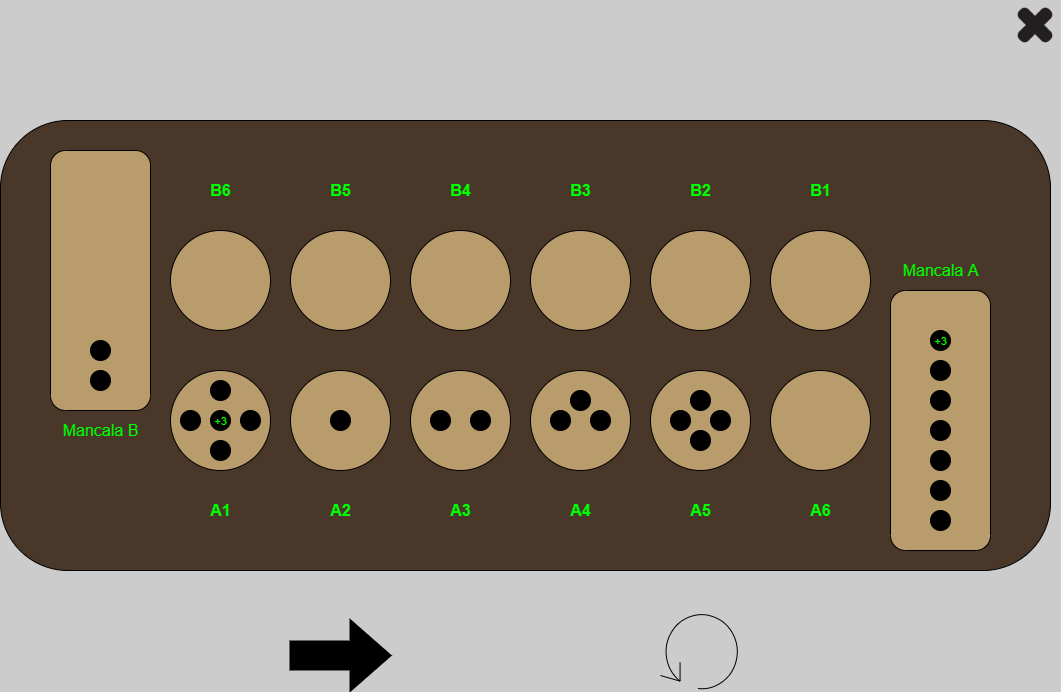

The diagram above was exported from draw.io. Its source (the exported page's mxGraphModel, read from the mxfile embedded in the PNG):
<mxGraphModel dx="1422" dy="828" grid="0" gridSize="10" guides="1" tooltips="1" connect="1" arrows="1" fold="1" page="1" pageScale="1" pageWidth="1100" pageHeight="850" background="#CCCCCC" math="0" shadow="0">
  <root>
    <mxCell id="0" />
    <mxCell id="1" parent="0" />
    <mxCell id="FTtYy8rnEc6SvxEoSqDr-1" value="" style="rounded=1;whiteSpace=wrap;html=1;fillColor=#493829;" parent="1" vertex="1">
      <mxGeometry x="20" y="140" width="1050" height="450" as="geometry" />
    </mxCell>
    <mxCell id="FTtYy8rnEc6SvxEoSqDr-7" value="" style="ellipse;whiteSpace=wrap;html=1;aspect=fixed;fillColor=#B99C6B;" parent="1" vertex="1">
      <mxGeometry x="790" y="390" width="100" height="100" as="geometry" />
    </mxCell>
    <mxCell id="FTtYy8rnEc6SvxEoSqDr-8" value="" style="rounded=1;whiteSpace=wrap;html=1;fillColor=#b99c6b;direction=south;strokeColor=#000000;fontColor=#ffffff;" parent="1" vertex="1">
      <mxGeometry x="910" y="310" width="100" height="260" as="geometry" />
    </mxCell>
    <mxCell id="FTtYy8rnEc6SvxEoSqDr-9" value="" style="ellipse;whiteSpace=wrap;html=1;aspect=fixed;fillColor=#B99C6B;" parent="1" vertex="1">
      <mxGeometry x="310" y="390" width="100" height="100" as="geometry" />
    </mxCell>
    <mxCell id="FTtYy8rnEc6SvxEoSqDr-10" value="" style="ellipse;whiteSpace=wrap;html=1;aspect=fixed;fillColor=#B99C6B;" parent="1" vertex="1">
      <mxGeometry x="430" y="390" width="100" height="100" as="geometry" />
    </mxCell>
    <mxCell id="FTtYy8rnEc6SvxEoSqDr-11" value="" style="ellipse;whiteSpace=wrap;html=1;aspect=fixed;fillColor=#B99C6B;" parent="1" vertex="1">
      <mxGeometry x="550" y="390" width="100" height="100" as="geometry" />
    </mxCell>
    <mxCell id="FTtYy8rnEc6SvxEoSqDr-12" value="" style="ellipse;whiteSpace=wrap;html=1;aspect=fixed;fillColor=#B99C6B;" parent="1" vertex="1">
      <mxGeometry x="670" y="390" width="100" height="100" as="geometry" />
    </mxCell>
    <mxCell id="FTtYy8rnEc6SvxEoSqDr-13" value="" style="ellipse;whiteSpace=wrap;html=1;aspect=fixed;fillColor=#B99C6B;" parent="1" vertex="1">
      <mxGeometry x="190" y="390" width="100" height="100" as="geometry" />
    </mxCell>
    <mxCell id="FTtYy8rnEc6SvxEoSqDr-14" value="" style="ellipse;whiteSpace=wrap;html=1;aspect=fixed;fillColor=#B99C6B;" parent="1" vertex="1">
      <mxGeometry x="790" y="250" width="100" height="100" as="geometry" />
    </mxCell>
    <mxCell id="FTtYy8rnEc6SvxEoSqDr-15" value="" style="ellipse;whiteSpace=wrap;html=1;aspect=fixed;fillColor=#B99C6B;" parent="1" vertex="1">
      <mxGeometry x="670" y="250" width="100" height="100" as="geometry" />
    </mxCell>
    <mxCell id="FTtYy8rnEc6SvxEoSqDr-16" value="" style="ellipse;whiteSpace=wrap;html=1;aspect=fixed;fillColor=#B99C6B;" parent="1" vertex="1">
      <mxGeometry x="550" y="250" width="100" height="100" as="geometry" />
    </mxCell>
    <mxCell id="FTtYy8rnEc6SvxEoSqDr-17" value="" style="ellipse;whiteSpace=wrap;html=1;aspect=fixed;fillColor=#B99C6B;" parent="1" vertex="1">
      <mxGeometry x="430" y="250" width="100" height="100" as="geometry" />
    </mxCell>
    <mxCell id="FTtYy8rnEc6SvxEoSqDr-18" value="" style="ellipse;whiteSpace=wrap;html=1;aspect=fixed;fillColor=#B99C6B;" parent="1" vertex="1">
      <mxGeometry x="310" y="250" width="100" height="100" as="geometry" />
    </mxCell>
    <mxCell id="FTtYy8rnEc6SvxEoSqDr-19" value="" style="ellipse;whiteSpace=wrap;html=1;aspect=fixed;fillColor=#B99C6B;" parent="1" vertex="1">
      <mxGeometry x="190" y="250" width="100" height="100" as="geometry" />
    </mxCell>
    <mxCell id="FTtYy8rnEc6SvxEoSqDr-20" value="" style="rounded=1;whiteSpace=wrap;html=1;fillColor=#b99c6b;direction=south;strokeColor=#000000;fontColor=#ffffff;glass=0;shadow=0;" parent="1" vertex="1">
      <mxGeometry x="70" y="170" width="100" height="260" as="geometry" />
    </mxCell>
    <mxCell id="FTtYy8rnEc6SvxEoSqDr-21" value="" style="shape=image;html=1;verticalAlign=top;verticalLabelPosition=bottom;labelBackgroundColor=#ffffff;imageAspect=0;aspect=fixed;image=https://cdn0.iconfinder.com/data/icons/glyphpack/50/remove-rounded-128.png;fillColor=#B99C6B;" parent="1" vertex="1">
      <mxGeometry x="1030" y="20" width="50" height="50" as="geometry" />
    </mxCell>
    <mxCell id="FTtYy8rnEc6SvxEoSqDr-23" value="" style="shape=mxgraph.bpmn.loop;html=1;outlineConnect=0;shadow=0;glass=0;strokeColor=#000000;fillColor=#B99C6B;" parent="1" vertex="1">
      <mxGeometry x="680" y="630" width="80" height="80" as="geometry" />
    </mxCell>
    <mxCell id="FTtYy8rnEc6SvxEoSqDr-24" value="" style="ellipse;whiteSpace=wrap;html=1;aspect=fixed;shadow=0;glass=0;strokeColor=#000000;fillColor=#000000;" parent="1" vertex="1">
      <mxGeometry x="200" y="430" width="20" height="20" as="geometry" />
    </mxCell>
    <mxCell id="FTtYy8rnEc6SvxEoSqDr-25" value="" style="ellipse;whiteSpace=wrap;html=1;aspect=fixed;shadow=0;glass=0;strokeColor=#000000;fillColor=#000000;" parent="1" vertex="1">
      <mxGeometry x="230" y="460" width="20" height="20" as="geometry" />
    </mxCell>
    <mxCell id="FTtYy8rnEc6SvxEoSqDr-26" value="" style="ellipse;whiteSpace=wrap;html=1;aspect=fixed;shadow=0;glass=0;strokeColor=#000000;fillColor=#000000;" parent="1" vertex="1">
      <mxGeometry x="260" y="430" width="20" height="20" as="geometry" />
    </mxCell>
    <mxCell id="FTtYy8rnEc6SvxEoSqDr-27" value="" style="ellipse;whiteSpace=wrap;html=1;aspect=fixed;shadow=0;glass=0;strokeColor=#000000;fillColor=#000000;" parent="1" vertex="1">
      <mxGeometry x="230" y="400" width="20" height="20" as="geometry" />
    </mxCell>
    <mxCell id="FTtYy8rnEc6SvxEoSqDr-31" value="" style="ellipse;whiteSpace=wrap;html=1;aspect=fixed;shadow=0;glass=0;strokeColor=#000000;fillColor=#000000;" parent="1" vertex="1">
      <mxGeometry x="230" y="430" width="20" height="20" as="geometry" />
    </mxCell>
    <mxCell id="FTtYy8rnEc6SvxEoSqDr-33" value="&lt;font color=&quot;#00ff00&quot; style=&quot;font-size: 11px&quot;&gt;+3&lt;/font&gt;" style="text;html=1;align=center;verticalAlign=middle;resizable=0;points=[];autosize=1;" parent="1" vertex="1">
      <mxGeometry x="225" y="430" width="30" height="20" as="geometry" />
    </mxCell>
    <mxCell id="FTtYy8rnEc6SvxEoSqDr-38" value="" style="ellipse;whiteSpace=wrap;html=1;aspect=fixed;shadow=0;glass=0;strokeColor=#000000;fillColor=#000000;" parent="1" vertex="1">
      <mxGeometry x="350" y="430" width="20" height="20" as="geometry" />
    </mxCell>
    <mxCell id="FTtYy8rnEc6SvxEoSqDr-40" value="" style="ellipse;whiteSpace=wrap;html=1;aspect=fixed;shadow=0;glass=0;strokeColor=#000000;fillColor=#000000;" parent="1" vertex="1">
      <mxGeometry x="490" y="430" width="20" height="20" as="geometry" />
    </mxCell>
    <mxCell id="FTtYy8rnEc6SvxEoSqDr-41" value="" style="ellipse;whiteSpace=wrap;html=1;aspect=fixed;shadow=0;glass=0;strokeColor=#000000;fillColor=#000000;" parent="1" vertex="1">
      <mxGeometry x="450" y="430" width="20" height="20" as="geometry" />
    </mxCell>
    <mxCell id="FTtYy8rnEc6SvxEoSqDr-42" value="" style="ellipse;whiteSpace=wrap;html=1;aspect=fixed;shadow=0;glass=0;strokeColor=#000000;fillColor=#000000;" parent="1" vertex="1">
      <mxGeometry x="610" y="430" width="20" height="20" as="geometry" />
    </mxCell>
    <mxCell id="FTtYy8rnEc6SvxEoSqDr-43" value="" style="ellipse;whiteSpace=wrap;html=1;aspect=fixed;shadow=0;glass=0;strokeColor=#000000;fillColor=#000000;" parent="1" vertex="1">
      <mxGeometry x="570" y="430" width="20" height="20" as="geometry" />
    </mxCell>
    <mxCell id="FTtYy8rnEc6SvxEoSqDr-44" value="" style="ellipse;whiteSpace=wrap;html=1;aspect=fixed;shadow=0;glass=0;strokeColor=#000000;fillColor=#000000;" parent="1" vertex="1">
      <mxGeometry x="730" y="430" width="20" height="20" as="geometry" />
    </mxCell>
    <mxCell id="FTtYy8rnEc6SvxEoSqDr-45" value="" style="ellipse;whiteSpace=wrap;html=1;aspect=fixed;shadow=0;glass=0;strokeColor=#000000;fillColor=#000000;" parent="1" vertex="1">
      <mxGeometry x="690" y="430" width="20" height="20" as="geometry" />
    </mxCell>
    <mxCell id="FTtYy8rnEc6SvxEoSqDr-46" value="" style="ellipse;whiteSpace=wrap;html=1;aspect=fixed;shadow=0;glass=0;strokeColor=#000000;fillColor=#000000;" parent="1" vertex="1">
      <mxGeometry x="590" y="410" width="20" height="20" as="geometry" />
    </mxCell>
    <mxCell id="FTtYy8rnEc6SvxEoSqDr-48" value="" style="ellipse;whiteSpace=wrap;html=1;aspect=fixed;shadow=0;glass=0;strokeColor=#000000;fillColor=#000000;" parent="1" vertex="1">
      <mxGeometry x="710" y="450" width="20" height="20" as="geometry" />
    </mxCell>
    <mxCell id="FTtYy8rnEc6SvxEoSqDr-49" value="" style="ellipse;whiteSpace=wrap;html=1;aspect=fixed;shadow=0;glass=0;strokeColor=#000000;fillColor=#000000;" parent="1" vertex="1">
      <mxGeometry x="710" y="410" width="20" height="20" as="geometry" />
    </mxCell>
    <mxCell id="FTtYy8rnEc6SvxEoSqDr-51" value="" style="ellipse;whiteSpace=wrap;html=1;aspect=fixed;shadow=0;glass=0;strokeColor=#000000;fillColor=#000000;" parent="1" vertex="1">
      <mxGeometry x="950" y="530" width="20" height="20" as="geometry" />
    </mxCell>
    <mxCell id="FTtYy8rnEc6SvxEoSqDr-52" value="" style="ellipse;whiteSpace=wrap;html=1;aspect=fixed;shadow=0;glass=0;strokeColor=#000000;fillColor=#000000;" parent="1" vertex="1">
      <mxGeometry x="950" y="500" width="20" height="20" as="geometry" />
    </mxCell>
    <mxCell id="FTtYy8rnEc6SvxEoSqDr-53" value="" style="ellipse;whiteSpace=wrap;html=1;aspect=fixed;shadow=0;glass=0;strokeColor=#000000;fillColor=#000000;" parent="1" vertex="1">
      <mxGeometry x="950" y="470" width="20" height="20" as="geometry" />
    </mxCell>
    <mxCell id="FTtYy8rnEc6SvxEoSqDr-54" value="" style="ellipse;whiteSpace=wrap;html=1;aspect=fixed;shadow=0;glass=0;strokeColor=#000000;fillColor=#000000;" parent="1" vertex="1">
      <mxGeometry x="950" y="440" width="20" height="20" as="geometry" />
    </mxCell>
    <mxCell id="FTtYy8rnEc6SvxEoSqDr-57" value="" style="ellipse;whiteSpace=wrap;html=1;aspect=fixed;shadow=0;glass=0;strokeColor=#000000;fillColor=#000000;" parent="1" vertex="1">
      <mxGeometry x="950" y="410" width="20" height="20" as="geometry" />
    </mxCell>
    <mxCell id="FTtYy8rnEc6SvxEoSqDr-58" value="" style="ellipse;whiteSpace=wrap;html=1;aspect=fixed;shadow=0;glass=0;strokeColor=#000000;fillColor=#000000;" parent="1" vertex="1">
      <mxGeometry x="950" y="380" width="20" height="20" as="geometry" />
    </mxCell>
    <mxCell id="FTtYy8rnEc6SvxEoSqDr-59" value="" style="ellipse;whiteSpace=wrap;html=1;aspect=fixed;shadow=0;glass=0;strokeColor=#000000;fillColor=#000000;" parent="1" vertex="1">
      <mxGeometry x="950" y="350" width="20" height="20" as="geometry" />
    </mxCell>
    <mxCell id="FTtYy8rnEc6SvxEoSqDr-61" value="&lt;font color=&quot;#00ff00&quot; style=&quot;font-size: 11px&quot;&gt;+3&lt;/font&gt;" style="text;html=1;align=center;verticalAlign=middle;resizable=0;points=[];autosize=1;" parent="1" vertex="1">
      <mxGeometry x="945" y="350" width="30" height="20" as="geometry" />
    </mxCell>
    <mxCell id="FTtYy8rnEc6SvxEoSqDr-62" value="&lt;font style=&quot;font-size: 16px&quot; color=&quot;#00ff00&quot;&gt;&lt;b&gt;A1&lt;/b&gt;&lt;/font&gt;" style="text;html=1;align=center;verticalAlign=middle;resizable=0;points=[];autosize=1;" parent="1" vertex="1">
      <mxGeometry x="220" y="520" width="40" height="20" as="geometry" />
    </mxCell>
    <mxCell id="FTtYy8rnEc6SvxEoSqDr-63" value="&lt;font style=&quot;font-size: 16px&quot; color=&quot;#00ff00&quot;&gt;&lt;b&gt;A2&lt;/b&gt;&lt;/font&gt;" style="text;html=1;align=center;verticalAlign=middle;resizable=0;points=[];autosize=1;" parent="1" vertex="1">
      <mxGeometry x="340" y="520" width="40" height="20" as="geometry" />
    </mxCell>
    <mxCell id="FTtYy8rnEc6SvxEoSqDr-64" value="&lt;font style=&quot;font-size: 16px&quot; color=&quot;#00ff00&quot;&gt;&lt;b&gt;A3&lt;/b&gt;&lt;/font&gt;" style="text;html=1;align=center;verticalAlign=middle;resizable=0;points=[];autosize=1;" parent="1" vertex="1">
      <mxGeometry x="460" y="520" width="40" height="20" as="geometry" />
    </mxCell>
    <mxCell id="FTtYy8rnEc6SvxEoSqDr-65" value="&lt;font style=&quot;font-size: 16px&quot; color=&quot;#00ff00&quot;&gt;&lt;b&gt;A5&lt;/b&gt;&lt;/font&gt;" style="text;html=1;align=center;verticalAlign=middle;resizable=0;points=[];autosize=1;" parent="1" vertex="1">
      <mxGeometry x="700" y="520" width="40" height="20" as="geometry" />
    </mxCell>
    <mxCell id="FTtYy8rnEc6SvxEoSqDr-66" value="&lt;font style=&quot;font-size: 16px&quot; color=&quot;#00ff00&quot;&gt;&lt;b&gt;A4&lt;/b&gt;&lt;/font&gt;" style="text;html=1;align=center;verticalAlign=middle;resizable=0;points=[];autosize=1;" parent="1" vertex="1">
      <mxGeometry x="580" y="520" width="40" height="20" as="geometry" />
    </mxCell>
    <mxCell id="FTtYy8rnEc6SvxEoSqDr-67" value="&lt;font style=&quot;font-size: 16px&quot; color=&quot;#00ff00&quot;&gt;&lt;b&gt;A6&lt;br&gt;&lt;/b&gt;&lt;/font&gt;" style="text;html=1;align=center;verticalAlign=middle;resizable=0;points=[];autosize=1;" parent="1" vertex="1">
      <mxGeometry x="820" y="520" width="40" height="20" as="geometry" />
    </mxCell>
    <mxCell id="FTtYy8rnEc6SvxEoSqDr-68" value="" style="verticalLabelPosition=bottom;verticalAlign=top;html=1;strokeWidth=2;shape=mxgraph.arrows2.arrow;dy=0.6;dx=40;notch=0;shadow=0;glass=0;fillColor=#000000;" parent="1" vertex="1">
      <mxGeometry x="310" y="640" width="100" height="70" as="geometry" />
    </mxCell>
    <mxCell id="FTtYy8rnEc6SvxEoSqDr-69" value="&lt;p&gt;&lt;font color=&quot;#00ff00&quot; style=&quot;font-size: 16px&quot;&gt;Mancala A&lt;/font&gt;&lt;/p&gt;" style="text;html=1;align=center;verticalAlign=middle;resizable=0;points=[];autosize=1;" parent="1" vertex="1">
      <mxGeometry x="915" y="270" width="90" height="40" as="geometry" />
    </mxCell>
    <mxCell id="FTtYy8rnEc6SvxEoSqDr-70" value="&lt;p&gt;&lt;font color=&quot;#00ff00&quot; style=&quot;font-size: 16px&quot;&gt;Mancala B&lt;/font&gt;&lt;/p&gt;" style="text;html=1;align=center;verticalAlign=middle;resizable=0;points=[];autosize=1;" parent="1" vertex="1">
      <mxGeometry x="75" y="430" width="90" height="40" as="geometry" />
    </mxCell>
    <mxCell id="FTtYy8rnEc6SvxEoSqDr-71" value="" style="ellipse;whiteSpace=wrap;html=1;aspect=fixed;shadow=0;glass=0;strokeColor=#000000;fillColor=#000000;" parent="1" vertex="1">
      <mxGeometry x="110" y="390" width="20" height="20" as="geometry" />
    </mxCell>
    <mxCell id="FTtYy8rnEc6SvxEoSqDr-72" value="" style="ellipse;whiteSpace=wrap;html=1;aspect=fixed;shadow=0;glass=0;strokeColor=#000000;fillColor=#000000;" parent="1" vertex="1">
      <mxGeometry x="110" y="360" width="20" height="20" as="geometry" />
    </mxCell>
    <mxCell id="FTtYy8rnEc6SvxEoSqDr-74" value="&lt;font style=&quot;font-size: 16px&quot; color=&quot;#00ff00&quot;&gt;&lt;b&gt;B6&lt;/b&gt;&lt;/font&gt;" style="text;html=1;align=center;verticalAlign=middle;resizable=0;points=[];autosize=1;" parent="1" vertex="1">
      <mxGeometry x="220" y="200" width="40" height="20" as="geometry" />
    </mxCell>
    <mxCell id="FTtYy8rnEc6SvxEoSqDr-75" value="&lt;font style=&quot;font-size: 16px&quot; color=&quot;#00ff00&quot;&gt;&lt;b&gt;B5&lt;/b&gt;&lt;/font&gt;" style="text;html=1;align=center;verticalAlign=middle;resizable=0;points=[];autosize=1;" parent="1" vertex="1">
      <mxGeometry x="340" y="200" width="40" height="20" as="geometry" />
    </mxCell>
    <mxCell id="FTtYy8rnEc6SvxEoSqDr-76" value="&lt;font style=&quot;font-size: 16px&quot; color=&quot;#00ff00&quot;&gt;&lt;b&gt;B4&lt;/b&gt;&lt;/font&gt;" style="text;html=1;align=center;verticalAlign=middle;resizable=0;points=[];autosize=1;" parent="1" vertex="1">
      <mxGeometry x="460" y="200" width="40" height="20" as="geometry" />
    </mxCell>
    <mxCell id="FTtYy8rnEc6SvxEoSqDr-77" value="&lt;font style=&quot;font-size: 16px&quot; color=&quot;#00ff00&quot;&gt;&lt;b&gt;B2&lt;/b&gt;&lt;/font&gt;" style="text;html=1;align=center;verticalAlign=middle;resizable=0;points=[];autosize=1;" parent="1" vertex="1">
      <mxGeometry x="700" y="200" width="40" height="20" as="geometry" />
    </mxCell>
    <mxCell id="FTtYy8rnEc6SvxEoSqDr-78" value="&lt;font style=&quot;font-size: 16px&quot; color=&quot;#00ff00&quot;&gt;&lt;b&gt;B3&lt;/b&gt;&lt;/font&gt;" style="text;html=1;align=center;verticalAlign=middle;resizable=0;points=[];autosize=1;" parent="1" vertex="1">
      <mxGeometry x="580" y="200" width="40" height="20" as="geometry" />
    </mxCell>
    <mxCell id="FTtYy8rnEc6SvxEoSqDr-79" value="&lt;font style=&quot;font-size: 16px&quot; color=&quot;#00ff00&quot;&gt;&lt;b&gt;B1&lt;br&gt;&lt;/b&gt;&lt;/font&gt;" style="text;html=1;align=center;verticalAlign=middle;resizable=0;points=[];autosize=1;" parent="1" vertex="1">
      <mxGeometry x="820" y="200" width="40" height="20" as="geometry" />
    </mxCell>
  </root>
</mxGraphModel>